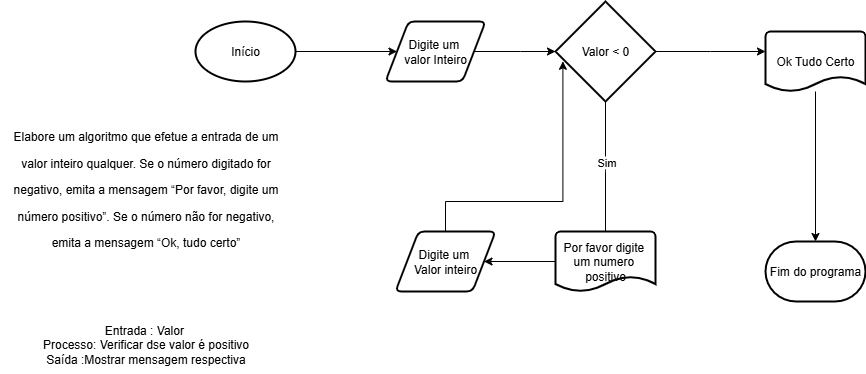

The diagram above was exported from draw.io. Its source (the exported page's mxGraphModel, read from the mxfile embedded in the PNG):
<mxGraphModel dx="1869" dy="534" grid="1" gridSize="10" guides="1" tooltips="1" connect="1" arrows="1" fold="1" page="1" pageScale="1" pageWidth="827" pageHeight="1169" math="0" shadow="0">
  <root>
    <mxCell id="0" />
    <mxCell id="1" parent="0" />
    <mxCell id="zG7ojVzwttagZe55ez0--4" style="edgeStyle=orthogonalEdgeStyle;rounded=0;orthogonalLoop=1;jettySize=auto;html=1;" edge="1" parent="1" source="zG7ojVzwttagZe55ez0--1" target="zG7ojVzwttagZe55ez0--3">
      <mxGeometry relative="1" as="geometry" />
    </mxCell>
    <mxCell id="zG7ojVzwttagZe55ez0--1" value="Início" style="strokeWidth=2;html=1;shape=mxgraph.flowchart.start_1;whiteSpace=wrap;" vertex="1" parent="1">
      <mxGeometry x="70" y="50" width="100" height="60" as="geometry" />
    </mxCell>
    <mxCell id="zG7ojVzwttagZe55ez0--6" value="" style="edgeStyle=orthogonalEdgeStyle;rounded=0;orthogonalLoop=1;jettySize=auto;html=1;" edge="1" parent="1" source="zG7ojVzwttagZe55ez0--3">
      <mxGeometry relative="1" as="geometry">
        <mxPoint x="430" y="80" as="targetPoint" />
      </mxGeometry>
    </mxCell>
    <mxCell id="zG7ojVzwttagZe55ez0--3" value="Digite um&amp;nbsp;&lt;div&gt;valor Inteiro&lt;/div&gt;" style="shape=parallelogram;html=1;strokeWidth=2;perimeter=parallelogramPerimeter;whiteSpace=wrap;rounded=1;arcSize=12;size=0.23;" vertex="1" parent="1">
      <mxGeometry x="260" y="50" width="100" height="60" as="geometry" />
    </mxCell>
    <mxCell id="zG7ojVzwttagZe55ez0--8" style="edgeStyle=orthogonalEdgeStyle;rounded=0;orthogonalLoop=1;jettySize=auto;html=1;" edge="1" parent="1" source="zG7ojVzwttagZe55ez0--7">
      <mxGeometry relative="1" as="geometry">
        <mxPoint x="480" y="270" as="targetPoint" />
      </mxGeometry>
    </mxCell>
    <mxCell id="zG7ojVzwttagZe55ez0--9" value="Sim" style="edgeLabel;html=1;align=center;verticalAlign=middle;resizable=0;points=[];" vertex="1" connectable="0" parent="zG7ojVzwttagZe55ez0--8">
      <mxGeometry x="-0.1402" relative="1" as="geometry">
        <mxPoint as="offset" />
      </mxGeometry>
    </mxCell>
    <mxCell id="zG7ojVzwttagZe55ez0--12" style="edgeStyle=orthogonalEdgeStyle;rounded=0;orthogonalLoop=1;jettySize=auto;html=1;" edge="1" parent="1" source="zG7ojVzwttagZe55ez0--7">
      <mxGeometry relative="1" as="geometry">
        <mxPoint x="640" y="80" as="targetPoint" />
      </mxGeometry>
    </mxCell>
    <mxCell id="zG7ojVzwttagZe55ez0--7" value="Valor &amp;lt; 0" style="strokeWidth=2;html=1;shape=mxgraph.flowchart.decision;whiteSpace=wrap;" vertex="1" parent="1">
      <mxGeometry x="430" y="30" width="100" height="100" as="geometry" />
    </mxCell>
    <mxCell id="zG7ojVzwttagZe55ez0--18" style="edgeStyle=orthogonalEdgeStyle;rounded=0;orthogonalLoop=1;jettySize=auto;html=1;entryX=1;entryY=0.5;entryDx=0;entryDy=0;" edge="1" parent="1" source="zG7ojVzwttagZe55ez0--10" target="zG7ojVzwttagZe55ez0--17">
      <mxGeometry relative="1" as="geometry" />
    </mxCell>
    <mxCell id="zG7ojVzwttagZe55ez0--10" value="Por favor digite&amp;nbsp;&lt;div&gt;um numero&amp;nbsp;&lt;/div&gt;&lt;div&gt;positivo&lt;/div&gt;" style="strokeWidth=2;html=1;shape=mxgraph.flowchart.document2;whiteSpace=wrap;size=0.25;" vertex="1" parent="1">
      <mxGeometry x="430" y="260" width="100" height="60" as="geometry" />
    </mxCell>
    <mxCell id="zG7ojVzwttagZe55ez0--13" value="Ok Tudo Certo" style="strokeWidth=2;html=1;shape=mxgraph.flowchart.document2;whiteSpace=wrap;size=0.25;" vertex="1" parent="1">
      <mxGeometry x="640" y="60" width="100" height="60" as="geometry" />
    </mxCell>
    <mxCell id="zG7ojVzwttagZe55ez0--14" value="Fim do programa" style="strokeWidth=2;html=1;shape=mxgraph.flowchart.terminator;whiteSpace=wrap;" vertex="1" parent="1">
      <mxGeometry x="640" y="270" width="100" height="60" as="geometry" />
    </mxCell>
    <mxCell id="zG7ojVzwttagZe55ez0--15" style="edgeStyle=orthogonalEdgeStyle;rounded=0;orthogonalLoop=1;jettySize=auto;html=1;entryX=0.5;entryY=0;entryDx=0;entryDy=0;entryPerimeter=0;" edge="1" parent="1" source="zG7ojVzwttagZe55ez0--13" target="zG7ojVzwttagZe55ez0--14">
      <mxGeometry relative="1" as="geometry" />
    </mxCell>
    <mxCell id="zG7ojVzwttagZe55ez0--16" value="Entrada : Valor&amp;nbsp;&lt;div&gt;Processo: Verificar dse valor é positivo&lt;/div&gt;&lt;div&gt;Saída :Mostrar mensagem respectiva&lt;/div&gt;" style="text;html=1;align=center;verticalAlign=middle;resizable=0;points=[];autosize=1;strokeColor=none;fillColor=none;" vertex="1" parent="1">
      <mxGeometry x="-95" y="343" width="230" height="60" as="geometry" />
    </mxCell>
    <mxCell id="zG7ojVzwttagZe55ez0--17" value="Digite um&amp;nbsp;&lt;div&gt;Valor inteiro&lt;/div&gt;" style="shape=parallelogram;html=1;strokeWidth=2;perimeter=parallelogramPerimeter;whiteSpace=wrap;rounded=1;arcSize=12;size=0.23;" vertex="1" parent="1">
      <mxGeometry x="270" y="260" width="100" height="60" as="geometry" />
    </mxCell>
    <mxCell id="zG7ojVzwttagZe55ez0--20" style="edgeStyle=orthogonalEdgeStyle;rounded=0;orthogonalLoop=1;jettySize=auto;html=1;entryX=0.074;entryY=0.598;entryDx=0;entryDy=0;entryPerimeter=0;" edge="1" parent="1" source="zG7ojVzwttagZe55ez0--17" target="zG7ojVzwttagZe55ez0--7">
      <mxGeometry relative="1" as="geometry">
        <Array as="points">
          <mxPoint x="320" y="230" />
          <mxPoint x="437" y="230" />
        </Array>
      </mxGeometry>
    </mxCell>
    <mxCell id="zG7ojVzwttagZe55ez0--21" value="&lt;span class=&quot;fontstyle0&quot;&gt;Elabore um algoritmo que efetue a entrada de um&lt;p&gt;&lt;/p&gt;valor inteiro qualquer. Se o número digitado for&lt;p&gt;&lt;/p&gt;negativo, emita a mensagem “Por favor, digite um&lt;p&gt;&lt;/p&gt;número positivo”. Se o número não for negativo,&lt;p&gt;&lt;/p&gt;emita a mensagem “Ok, tudo certo”&lt;/span&gt; &lt;div&gt;&lt;br/&gt;&lt;/div&gt;" style="text;html=1;align=center;verticalAlign=middle;resizable=0;points=[];autosize=1;strokeColor=none;fillColor=none;" vertex="1" parent="1">
      <mxGeometry x="-125" y="150" width="290" height="150" as="geometry" />
    </mxCell>
  </root>
</mxGraphModel>